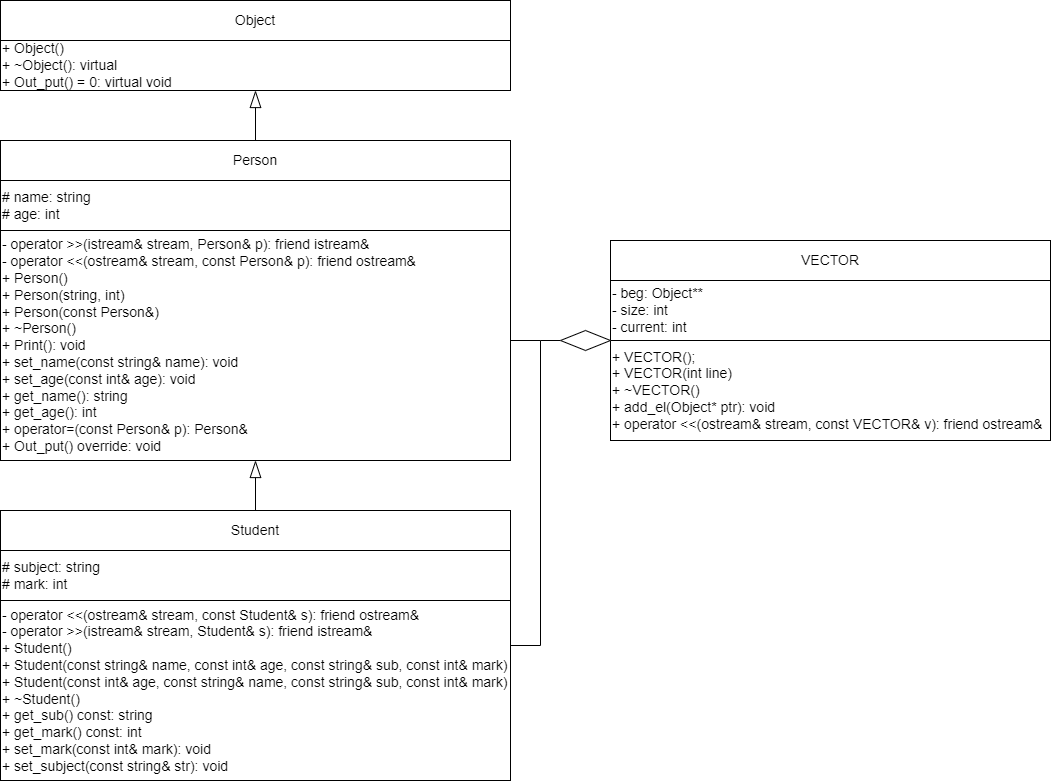

The diagram above was exported from draw.io. Its source (the exported page's mxGraphModel, read from the mxfile embedded in the PNG):
<mxGraphModel dx="2520" dy="1424" grid="1" gridSize="10" guides="1" tooltips="1" connect="1" arrows="1" fold="1" page="1" pageScale="1" pageWidth="827" pageHeight="1169" math="0" shadow="0">
  <root>
    <mxCell id="0" />
    <mxCell id="1" parent="0" />
    <mxCell id="cQiaG-GArydd5CVPUDR1-1" value="Person" style="rounded=0;whiteSpace=wrap;html=1;fontSize=14;align=center;" vertex="1" parent="1">
      <mxGeometry x="60" y="320" width="510" height="40" as="geometry" />
    </mxCell>
    <mxCell id="cQiaG-GArydd5CVPUDR1-2" value="&lt;div style=&quot;font-size: 14px;&quot;&gt;- operator &amp;gt;&amp;gt;(istream&amp;amp; stream, Person&amp;amp; p):&amp;nbsp;&lt;span style=&quot;background-color: initial;&quot;&gt;friend istream&amp;amp;&lt;/span&gt;&lt;span style=&quot;background-color: initial;&quot;&gt;&amp;nbsp;&lt;/span&gt;&lt;/div&gt;&lt;div style=&quot;&quot;&gt;&lt;span style=&quot;font-size: 14px; background-color: initial;&quot;&gt;-&amp;nbsp;&lt;/span&gt;&lt;span style=&quot;background-color: initial;&quot;&gt;operator &amp;lt;&amp;lt;(ostream&amp;amp; stream, const Person&amp;amp; p):&amp;nbsp;&lt;/span&gt;&lt;span style=&quot;background-color: initial;&quot;&gt;friend ostream&amp;amp;&lt;/span&gt;&lt;span style=&quot;background-color: initial;&quot;&gt;&amp;nbsp;&lt;/span&gt;&lt;/div&gt;&lt;div style=&quot;font-size: 14px;&quot;&gt;+ Person()&lt;br style=&quot;font-size: 14px;&quot;&gt;&lt;/div&gt;&lt;div style=&quot;font-size: 14px;&quot;&gt;+&amp;nbsp;Person(string, int)&lt;/div&gt;&lt;div style=&quot;font-size: 14px;&quot;&gt;+&amp;nbsp;Person(const Person&amp;amp;)&lt;/div&gt;&lt;div style=&quot;&quot;&gt;+ ~Person()&lt;br&gt;&lt;/div&gt;&lt;div style=&quot;&quot;&gt;+&amp;nbsp;&lt;span style=&quot;background-color: initial;&quot;&gt;Print():&amp;nbsp;&lt;/span&gt;&lt;span style=&quot;background-color: initial;&quot;&gt;void&lt;/span&gt;&lt;span style=&quot;background-color: initial;&quot;&gt;&amp;nbsp;&lt;/span&gt;&lt;br style=&quot;font-size: 14px;&quot;&gt;&lt;/div&gt;&lt;div style=&quot;&quot;&gt;+&amp;nbsp;&lt;span style=&quot;background-color: initial;&quot;&gt;set_name(const string&amp;amp; name):&amp;nbsp;&lt;/span&gt;&lt;span style=&quot;background-color: initial;&quot;&gt;void&lt;/span&gt;&lt;br style=&quot;font-size: 14px;&quot;&gt;&lt;/div&gt;&lt;div style=&quot;&quot;&gt;+&amp;nbsp;&lt;span style=&quot;background-color: initial;&quot;&gt;set_age(const int&amp;amp; age):&amp;nbsp;&lt;/span&gt;&lt;span style=&quot;font-size: 14px; background-color: initial;&quot;&gt;void&lt;/span&gt;&lt;br&gt;&lt;/div&gt;&lt;div style=&quot;&quot;&gt;&lt;span style=&quot;font-size: 14px; background-color: initial;&quot;&gt;+&amp;nbsp;&lt;/span&gt;&lt;span style=&quot;background-color: initial;&quot;&gt;get_name():&amp;nbsp;&lt;/span&gt;&lt;span style=&quot;background-color: initial;&quot;&gt;string&lt;/span&gt;&lt;span style=&quot;background-color: initial;&quot;&gt;&amp;nbsp;&lt;/span&gt;&lt;/div&gt;&lt;div style=&quot;&quot;&gt;&lt;span style=&quot;background-color: initial;&quot;&gt;+&amp;nbsp;&lt;/span&gt;&lt;span style=&quot;background-color: initial;&quot;&gt;get_age():&amp;nbsp;&lt;/span&gt;&lt;span style=&quot;background-color: initial;&quot;&gt;int&lt;/span&gt;&lt;span style=&quot;background-color: initial;&quot;&gt;&amp;nbsp;&lt;/span&gt;&lt;/div&gt;&lt;div style=&quot;&quot;&gt;&lt;span style=&quot;background-color: initial;&quot;&gt;+&amp;nbsp;&lt;/span&gt;&lt;span style=&quot;background-color: initial;&quot;&gt;operator=(const Person&amp;amp; p):&amp;nbsp;&lt;/span&gt;&lt;span style=&quot;background-color: initial;&quot;&gt;Person&amp;amp;&lt;/span&gt;&lt;span style=&quot;background-color: initial;&quot;&gt;&amp;nbsp;&lt;/span&gt;&lt;span style=&quot;background-color: initial;&quot;&gt;&lt;br&gt;&lt;/span&gt;&lt;/div&gt;&lt;div style=&quot;&quot;&gt;&lt;span style=&quot;background-color: initial;&quot;&gt;+&amp;nbsp;&lt;/span&gt;&lt;span style=&quot;background-color: initial;&quot;&gt;Out_put() override:&amp;nbsp;&lt;/span&gt;&lt;span style=&quot;background-color: initial;&quot;&gt;void&lt;/span&gt;&lt;span style=&quot;background-color: initial;&quot;&gt;&amp;nbsp;&lt;/span&gt;&lt;br&gt;&lt;/div&gt;" style="rounded=0;whiteSpace=wrap;html=1;fontSize=14;align=left;" vertex="1" parent="1">
      <mxGeometry x="60" y="410" width="510" height="230" as="geometry" />
    </mxCell>
    <mxCell id="cQiaG-GArydd5CVPUDR1-3" value="# name: string&amp;nbsp;&lt;div style=&quot;&quot;&gt;&lt;span style=&quot;font-size: 14px; background-color: initial;&quot;&gt;#&amp;nbsp;&lt;/span&gt;&lt;span style=&quot;background-color: initial;&quot;&gt;age:&amp;nbsp;&lt;/span&gt;&lt;span style=&quot;background-color: initial;&quot;&gt;int&lt;/span&gt;&lt;span style=&quot;background-color: initial;&quot;&gt;&amp;nbsp;&lt;/span&gt;&lt;span style=&quot;background-color: initial;&quot;&gt;&amp;nbsp;&lt;/span&gt;&lt;/div&gt;" style="rounded=0;whiteSpace=wrap;html=1;fontSize=14;align=left;" vertex="1" parent="1">
      <mxGeometry x="60" y="360" width="510" height="50" as="geometry" />
    </mxCell>
    <mxCell id="cQiaG-GArydd5CVPUDR1-4" value="Student" style="rounded=0;whiteSpace=wrap;html=1;fontSize=14;align=center;" vertex="1" parent="1">
      <mxGeometry x="60" y="690" width="510" height="40" as="geometry" />
    </mxCell>
    <mxCell id="cQiaG-GArydd5CVPUDR1-5" value="&lt;div style=&quot;font-size: 14px;&quot;&gt;- operator &amp;lt;&amp;lt;(ostream&amp;amp; stream, const Student&amp;amp; s):&amp;nbsp;&lt;span style=&quot;background-color: initial;&quot;&gt;friend ostream&amp;amp;&lt;/span&gt;&lt;span style=&quot;background-color: initial;&quot;&gt;&amp;nbsp;&lt;/span&gt;&lt;/div&gt;&lt;div style=&quot;&quot;&gt;&lt;span style=&quot;font-size: 14px; background-color: initial;&quot;&gt;-&amp;nbsp;&lt;/span&gt;&lt;span style=&quot;background-color: initial;&quot;&gt;operator &amp;gt;&amp;gt;(istream&amp;amp; stream, Student&amp;amp; s):&amp;nbsp;&lt;/span&gt;&lt;span style=&quot;background-color: initial;&quot;&gt;friend istream&amp;amp;&lt;/span&gt;&lt;span style=&quot;background-color: initial;&quot;&gt;&amp;nbsp;&lt;/span&gt;&lt;/div&gt;&lt;div style=&quot;font-size: 14px;&quot;&gt;+ Student()&lt;/div&gt;&lt;div style=&quot;font-size: 14px;&quot;&gt;+&amp;nbsp;Student(const string&amp;amp; name, const int&amp;amp; age, const string&amp;amp; sub, const int&amp;amp; mark)&lt;/div&gt;&lt;div style=&quot;font-size: 14px;&quot;&gt;+&amp;nbsp;Student(const int&amp;amp; age, const string&amp;amp; name, const string&amp;amp; sub, const int&amp;amp; mark)&lt;/div&gt;&lt;div style=&quot;&quot;&gt;+ ~Student()&lt;/div&gt;&lt;div style=&quot;&quot;&gt;+ get_sub() const:&amp;nbsp;&lt;span style=&quot;background-color: initial;&quot;&gt;string&lt;/span&gt;&lt;span style=&quot;background-color: initial;&quot;&gt;&amp;nbsp;&lt;/span&gt;&lt;/div&gt;&lt;div style=&quot;&quot;&gt;&lt;span style=&quot;background-color: initial;&quot;&gt;+&amp;nbsp;&lt;/span&gt;&lt;span style=&quot;background-color: initial;&quot;&gt;get_mark() const:&amp;nbsp;&lt;/span&gt;&lt;span style=&quot;background-color: initial;&quot;&gt;int&lt;/span&gt;&lt;span style=&quot;background-color: initial;&quot;&gt;&amp;nbsp;&lt;/span&gt;&lt;/div&gt;&lt;div style=&quot;&quot;&gt;+&amp;nbsp;&lt;span style=&quot;background-color: initial;&quot;&gt;set_mark(const int&amp;amp; mark):&amp;nbsp;&lt;/span&gt;&lt;span style=&quot;background-color: initial;&quot;&gt;void&lt;/span&gt;&lt;br style=&quot;font-size: 14px;&quot;&gt;&lt;/div&gt;&lt;div style=&quot;&quot;&gt;+&amp;nbsp;&lt;span style=&quot;background-color: initial;&quot;&gt;set_subject(const string&amp;amp; str):&amp;nbsp;&lt;/span&gt;&lt;span style=&quot;font-size: 14px; background-color: initial;&quot;&gt;void&lt;/span&gt;&lt;/div&gt;" style="rounded=0;whiteSpace=wrap;html=1;fontSize=14;align=left;" vertex="1" parent="1">
      <mxGeometry x="60" y="780" width="510" height="180" as="geometry" />
    </mxCell>
    <mxCell id="cQiaG-GArydd5CVPUDR1-6" value="# subject: string&amp;nbsp;&lt;div style=&quot;&quot;&gt;&lt;span style=&quot;font-size: 14px; background-color: initial;&quot;&gt;#&amp;nbsp;&lt;/span&gt;&lt;span style=&quot;background-color: initial;&quot;&gt;mark:&amp;nbsp;&lt;/span&gt;&lt;span style=&quot;background-color: initial;&quot;&gt;int&lt;/span&gt;&lt;span style=&quot;background-color: initial;&quot;&gt;&amp;nbsp;&lt;/span&gt;&lt;span style=&quot;background-color: initial;&quot;&gt;&amp;nbsp;&lt;/span&gt;&lt;/div&gt;" style="rounded=0;whiteSpace=wrap;html=1;fontSize=14;align=left;" vertex="1" parent="1">
      <mxGeometry x="60" y="730" width="510" height="50" as="geometry" />
    </mxCell>
    <mxCell id="cQiaG-GArydd5CVPUDR1-7" value="" style="endArrow=blockThin;html=1;rounded=0;exitX=0.5;exitY=0;exitDx=0;exitDy=0;entryX=0.5;entryY=1;entryDx=0;entryDy=0;endFill=0;endSize=15;startSize=7;targetPerimeterSpacing=1;curved=0;" edge="1" parent="1" source="cQiaG-GArydd5CVPUDR1-4" target="cQiaG-GArydd5CVPUDR1-2">
      <mxGeometry width="50" height="50" relative="1" as="geometry">
        <mxPoint x="400" y="660" as="sourcePoint" />
        <mxPoint x="450" y="610" as="targetPoint" />
      </mxGeometry>
    </mxCell>
    <mxCell id="cQiaG-GArydd5CVPUDR1-8" value="Object" style="rounded=0;whiteSpace=wrap;html=1;fontSize=14;align=center;" vertex="1" parent="1">
      <mxGeometry x="60" y="180" width="510" height="40" as="geometry" />
    </mxCell>
    <mxCell id="cQiaG-GArydd5CVPUDR1-9" value="+&amp;nbsp;Object()&lt;div&gt;+ ~Object():&amp;nbsp;&lt;span style=&quot;background-color: initial;&quot;&gt;virtual&lt;/span&gt;&lt;span style=&quot;background-color: initial;&quot;&gt;&amp;nbsp;&lt;/span&gt;&lt;/div&gt;&lt;div&gt;&lt;span style=&quot;background-color: initial;&quot;&gt;+&amp;nbsp;&lt;/span&gt;&lt;span style=&quot;background-color: initial;&quot;&gt;Out_put() = 0:&amp;nbsp;&lt;/span&gt;&lt;span style=&quot;background-color: initial;&quot;&gt;virtual void&lt;/span&gt;&lt;span style=&quot;background-color: initial;&quot;&gt;&amp;nbsp;&lt;/span&gt;&lt;/div&gt;" style="rounded=0;whiteSpace=wrap;html=1;fontSize=14;align=left;" vertex="1" parent="1">
      <mxGeometry x="60" y="220" width="510" height="50" as="geometry" />
    </mxCell>
    <mxCell id="cQiaG-GArydd5CVPUDR1-10" value="" style="endArrow=blockThin;html=1;rounded=0;exitX=0.5;exitY=0;exitDx=0;exitDy=0;entryX=0.5;entryY=1;entryDx=0;entryDy=0;endFill=0;endSize=15;startSize=7;targetPerimeterSpacing=1;curved=0;" edge="1" parent="1" source="cQiaG-GArydd5CVPUDR1-1" target="cQiaG-GArydd5CVPUDR1-9">
      <mxGeometry width="50" height="50" relative="1" as="geometry">
        <mxPoint x="150" y="300" as="sourcePoint" />
        <mxPoint x="150" y="250" as="targetPoint" />
      </mxGeometry>
    </mxCell>
    <mxCell id="cQiaG-GArydd5CVPUDR1-11" value="VECTOR" style="rounded=0;whiteSpace=wrap;html=1;fontSize=14;align=center;" vertex="1" parent="1">
      <mxGeometry x="670" y="420" width="440" height="40" as="geometry" />
    </mxCell>
    <mxCell id="cQiaG-GArydd5CVPUDR1-12" value="&lt;div style=&quot;font-size: 14px;&quot;&gt;+&amp;nbsp;VECTOR();&lt;/div&gt;&lt;div style=&quot;font-size: 14px;&quot;&gt;+&amp;nbsp;VECTOR(int line)&lt;/div&gt;&lt;div style=&quot;font-size: 14px;&quot;&gt;+&amp;nbsp;~VECTOR()&lt;/div&gt;&lt;div style=&quot;&quot;&gt;+ add_el(Object* ptr):&amp;nbsp;&lt;span style=&quot;background-color: initial;&quot;&gt;void&lt;/span&gt;&lt;span style=&quot;background-color: initial;&quot;&gt;&amp;nbsp;&lt;/span&gt;&lt;br&gt;&lt;/div&gt;&lt;div style=&quot;&quot;&gt;&lt;span style=&quot;background-color: initial;&quot;&gt;+&amp;nbsp;&lt;/span&gt;&lt;span style=&quot;background-color: initial;&quot;&gt;operator &amp;lt;&amp;lt;(ostream&amp;amp; stream, const VECTOR&amp;amp; v):&amp;nbsp;&lt;/span&gt;&lt;span style=&quot;background-color: initial;&quot;&gt;friend ostream&amp;amp;&lt;/span&gt;&lt;span style=&quot;background-color: initial;&quot;&gt;&amp;nbsp;&lt;/span&gt;&lt;/div&gt;" style="rounded=0;whiteSpace=wrap;html=1;fontSize=14;align=left;" vertex="1" parent="1">
      <mxGeometry x="670" y="520" width="440" height="100" as="geometry" />
    </mxCell>
    <mxCell id="cQiaG-GArydd5CVPUDR1-13" value="- beg: Object**&amp;nbsp;&lt;div&gt;- size: int&lt;/div&gt;&lt;div&gt;- current: int&lt;/div&gt;" style="rounded=0;whiteSpace=wrap;html=1;fontSize=14;align=left;" vertex="1" parent="1">
      <mxGeometry x="670" y="460" width="440" height="60" as="geometry" />
    </mxCell>
    <mxCell id="cQiaG-GArydd5CVPUDR1-14" value="" style="endArrow=none;html=1;rounded=0;endFill=0;entryX=0;entryY=0.5;entryDx=0;entryDy=0;exitX=1;exitY=0.25;exitDx=0;exitDy=0;" edge="1" parent="1" source="cQiaG-GArydd5CVPUDR1-5" target="cQiaG-GArydd5CVPUDR1-15">
      <mxGeometry width="50" height="50" relative="1" as="geometry">
        <mxPoint x="600" y="800" as="sourcePoint" />
        <mxPoint x="550" y="460" as="targetPoint" />
        <Array as="points">
          <mxPoint x="600" y="825" />
          <mxPoint x="600" y="520" />
        </Array>
      </mxGeometry>
    </mxCell>
    <mxCell id="cQiaG-GArydd5CVPUDR1-15" value="" style="rhombus;whiteSpace=wrap;html=1;" vertex="1" parent="1">
      <mxGeometry x="620" y="510" width="50" height="20" as="geometry" />
    </mxCell>
    <mxCell id="cQiaG-GArydd5CVPUDR1-16" value="" style="endArrow=none;html=1;rounded=0;" edge="1" parent="1">
      <mxGeometry width="50" height="50" relative="1" as="geometry">
        <mxPoint x="600" y="520" as="sourcePoint" />
        <mxPoint x="570" y="520" as="targetPoint" />
      </mxGeometry>
    </mxCell>
  </root>
</mxGraphModel>